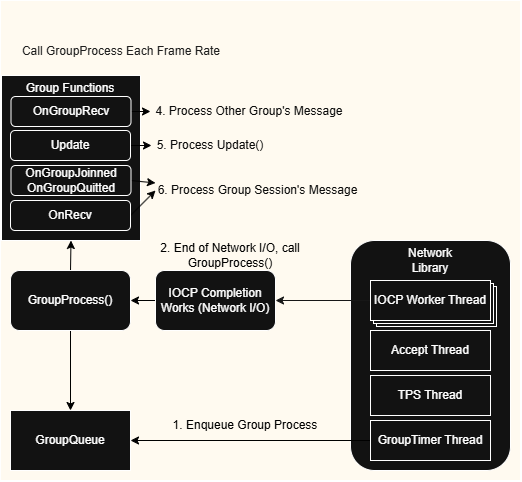

The diagram above was exported from draw.io. Its source (the exported page's mxGraphModel, read from the mxfile embedded in the PNG):
<mxGraphModel dx="1082" dy="538" grid="1" gridSize="10" guides="1" tooltips="1" connect="1" arrows="1" fold="1" page="1" pageScale="1" pageWidth="827" pageHeight="1169" math="0" shadow="0">
  <root>
    <mxCell id="0" />
    <mxCell id="1" parent="0" />
    <mxCell id="2" parent="1" style="rounded=0;whiteSpace=wrap;html=1;fillColor=light-dark(#FFFFFF,#FFFAF0);" value="" vertex="1">
      <mxGeometry height="480" width="520" x="1120" y="1200" as="geometry" />
    </mxCell>
    <mxCell id="3" parent="1" style="rounded=1;whiteSpace=wrap;html=1;" value="" vertex="1">
      <mxGeometry height="230" width="160" x="1470" y="1440" as="geometry" />
    </mxCell>
    <mxCell id="4" parent="1" style="text;html=1;whiteSpace=wrap;strokeColor=none;fillColor=none;align=center;verticalAlign=middle;rounded=0;" value="Network Library" vertex="1">
      <mxGeometry height="30" width="60" x="1520" y="1445" as="geometry" />
    </mxCell>
    <mxCell id="5" parent="1" style="rounded=0;whiteSpace=wrap;html=1;" value="Accept Thread" vertex="1">
      <mxGeometry height="40" width="120" x="1490" y="1530" as="geometry" />
    </mxCell>
    <mxCell id="6" parent="1" style="rounded=0;whiteSpace=wrap;html=1;" value="" vertex="1">
      <mxGeometry height="40" width="120" x="1496" y="1486" as="geometry" />
    </mxCell>
    <mxCell id="7" parent="1" style="rounded=0;whiteSpace=wrap;html=1;" value="TPS Thread" vertex="1">
      <mxGeometry height="40" width="120" x="1490" y="1575" as="geometry" />
    </mxCell>
    <mxCell id="8" parent="1" style="rounded=0;whiteSpace=wrap;html=1;" value="" vertex="1">
      <mxGeometry height="40" width="120" x="1493" y="1483" as="geometry" />
    </mxCell>
    <mxCell id="9" edge="1" parent="1" source="10" style="rounded=0;orthogonalLoop=1;jettySize=auto;html=1;exitX=0;exitY=0.5;exitDx=0;exitDy=0;entryX=1;entryY=0.5;entryDx=0;entryDy=0;strokeColor=light-dark(#000000,#171717);" target="15">
      <mxGeometry relative="1" as="geometry" />
    </mxCell>
    <mxCell id="10" parent="1" style="rounded=0;whiteSpace=wrap;html=1;" value="IOCP Worker Thread" vertex="1">
      <mxGeometry height="40" width="120" x="1490" y="1480" as="geometry" />
    </mxCell>
    <mxCell id="11" edge="1" parent="1" source="12" style="rounded=0;orthogonalLoop=1;jettySize=auto;html=1;exitX=0;exitY=0.5;exitDx=0;exitDy=0;entryX=1;entryY=0.5;entryDx=0;entryDy=0;strokeColor=light-dark(#000000,#000000);" target="13">
      <mxGeometry relative="1" as="geometry" />
    </mxCell>
    <mxCell id="12" parent="1" style="rounded=0;whiteSpace=wrap;html=1;" value="GroupTimer Thread" vertex="1">
      <mxGeometry height="40" width="120" x="1490" y="1620" as="geometry" />
    </mxCell>
    <mxCell id="13" parent="1" style="rounded=0;whiteSpace=wrap;html=1;" value="GroupQueue" vertex="1">
      <mxGeometry height="60" width="120" x="1130" y="1610" as="geometry" />
    </mxCell>
    <mxCell id="14" edge="1" parent="1" source="15" style="rounded=0;orthogonalLoop=1;jettySize=auto;html=1;exitX=0;exitY=0.5;exitDx=0;exitDy=0;entryX=1;entryY=0.5;entryDx=0;entryDy=0;strokeColor=light-dark(#000000,#000000);" target="19">
      <mxGeometry relative="1" as="geometry" />
    </mxCell>
    <mxCell id="15" parent="1" style="rounded=1;whiteSpace=wrap;html=1;" value="IOCP Completion Works (Network I/O)" vertex="1">
      <mxGeometry height="60" width="120" x="1275" y="1470" as="geometry" />
    </mxCell>
    <mxCell id="16" parent="1" style="text;html=1;whiteSpace=wrap;strokeColor=none;fillColor=none;align=center;verticalAlign=middle;rounded=0;" value="&lt;font style=&quot;color: light-dark(rgb(31, 31, 31), rgb(0, 0, 0));&quot;&gt;1. Enqueue Group Process&lt;/font&gt;" vertex="1">
      <mxGeometry height="30" width="190" x="1270" y="1610" as="geometry" />
    </mxCell>
    <mxCell id="17" edge="1" parent="1" source="19" style="rounded=0;orthogonalLoop=1;jettySize=auto;html=1;exitX=0.5;exitY=1;exitDx=0;exitDy=0;entryX=0.5;entryY=0;entryDx=0;entryDy=0;strokeColor=light-dark(#000000,#000000);" target="13">
      <mxGeometry relative="1" as="geometry" />
    </mxCell>
    <mxCell id="18" edge="1" parent="1" source="19" style="rounded=0;orthogonalLoop=1;jettySize=auto;html=1;exitX=0.5;exitY=0;exitDx=0;exitDy=0;entryX=0.5;entryY=1;entryDx=0;entryDy=0;strokeColor=light-dark(#000000,#000000);" target="21">
      <mxGeometry relative="1" as="geometry" />
    </mxCell>
    <mxCell id="19" parent="1" style="rounded=1;whiteSpace=wrap;html=1;" value="GroupProcess()" vertex="1">
      <mxGeometry height="60" width="120" x="1130" y="1470" as="geometry" />
    </mxCell>
    <mxCell id="20" parent="1" style="text;html=1;whiteSpace=wrap;strokeColor=none;fillColor=none;align=center;verticalAlign=middle;rounded=0;" value="&lt;font style=&quot;color: light-dark(rgb(31, 31, 31), rgb(0, 0, 0));&quot;&gt;2. End of Network I/O, call GroupProcess()&lt;/font&gt;" vertex="1">
      <mxGeometry height="30" width="190" x="1255" y="1440" as="geometry" />
    </mxCell>
    <mxCell id="21" parent="1" style="rounded=0;whiteSpace=wrap;html=1;" value="" vertex="1">
      <mxGeometry height="165" width="139" x="1121" y="1275" as="geometry" />
    </mxCell>
    <mxCell id="22" edge="1" parent="1" source="23" style="rounded=0;orthogonalLoop=1;jettySize=auto;html=1;exitX=1;exitY=0.5;exitDx=0;exitDy=0;entryX=0;entryY=0.5;entryDx=0;entryDy=0;strokeColor=light-dark(#000000,#000000);" target="31">
      <mxGeometry relative="1" as="geometry" />
    </mxCell>
    <mxCell id="23" parent="1" style="rounded=1;whiteSpace=wrap;html=1;" value="OnGroupRecv" vertex="1">
      <mxGeometry height="30" width="120" x="1130.5" y="1296" as="geometry" />
    </mxCell>
    <mxCell id="24" parent="1" style="text;html=1;whiteSpace=wrap;strokeColor=none;fillColor=none;align=center;verticalAlign=middle;rounded=0;" value="Group Functions" vertex="1">
      <mxGeometry height="30" width="110" x="1135" y="1273" as="geometry" />
    </mxCell>
    <mxCell id="25" edge="1" parent="1" source="26" style="rounded=0;orthogonalLoop=1;jettySize=auto;html=1;exitX=1;exitY=0.5;exitDx=0;exitDy=0;entryX=0;entryY=0.5;entryDx=0;entryDy=0;strokeColor=light-dark(#000000,#000000);" target="32">
      <mxGeometry relative="1" as="geometry" />
    </mxCell>
    <mxCell id="26" parent="1" style="rounded=1;whiteSpace=wrap;html=1;" value="Update" vertex="1">
      <mxGeometry height="30" width="120" x="1130" y="1330" as="geometry" />
    </mxCell>
    <mxCell id="27" edge="1" parent="1" source="28" style="rounded=0;orthogonalLoop=1;jettySize=auto;html=1;exitX=1;exitY=0.5;exitDx=0;exitDy=0;entryX=0;entryY=0.25;entryDx=0;entryDy=0;strokeColor=light-dark(#000000,#000000);" target="33">
      <mxGeometry relative="1" as="geometry" />
    </mxCell>
    <mxCell id="28" parent="1" style="rounded=1;whiteSpace=wrap;html=1;" value="OnGroupJoinned&lt;div&gt;OnGroupQuitted&lt;/div&gt;" vertex="1">
      <mxGeometry height="30" width="120" x="1130.5" y="1365" as="geometry" />
    </mxCell>
    <mxCell id="29" edge="1" parent="1" source="30" style="rounded=0;orthogonalLoop=1;jettySize=auto;html=1;exitX=1;exitY=0.5;exitDx=0;exitDy=0;entryX=0;entryY=0.5;entryDx=0;entryDy=0;strokeColor=light-dark(#000000,#030303);" target="33">
      <mxGeometry relative="1" as="geometry" />
    </mxCell>
    <mxCell id="30" parent="1" style="rounded=1;whiteSpace=wrap;html=1;" value="OnRecv" vertex="1">
      <mxGeometry height="30" width="120" x="1130" y="1400" as="geometry" />
    </mxCell>
    <mxCell id="31" parent="1" style="text;html=1;whiteSpace=wrap;strokeColor=none;fillColor=none;align=center;verticalAlign=middle;rounded=0;" value="&lt;font style=&quot;color: light-dark(rgb(0, 0, 0), rgb(13, 13, 13));&quot;&gt;4. Process Other Group's Message&lt;/font&gt;" vertex="1">
      <mxGeometry height="30" width="197.5" x="1270" y="1296" as="geometry" />
    </mxCell>
    <mxCell id="32" parent="1" style="text;html=1;whiteSpace=wrap;strokeColor=none;fillColor=none;align=center;verticalAlign=middle;rounded=0;" value="&lt;font style=&quot;color: light-dark(rgb(0, 0, 0), rgb(13, 13, 13));&quot;&gt;5. Process Update()&lt;/font&gt;" vertex="1">
      <mxGeometry height="30" width="117.5" x="1271" y="1330" as="geometry" />
    </mxCell>
    <mxCell id="33" parent="1" style="text;html=1;whiteSpace=wrap;strokeColor=none;fillColor=none;align=center;verticalAlign=middle;rounded=0;" value="&lt;font style=&quot;color: light-dark(rgb(0, 0, 0), rgb(13, 13, 13));&quot;&gt;6. Process Group Session's Message&lt;/font&gt;" vertex="1">
      <mxGeometry height="30" width="205" x="1275" y="1375" as="geometry" />
    </mxCell>
    <mxCell id="34" parent="1" style="text;html=1;whiteSpace=wrap;strokeColor=none;fillColor=none;align=center;verticalAlign=middle;rounded=0;" value="&lt;font style=&quot;color: light-dark(rgb(0, 0, 0), rgb(31, 31, 31));&quot;&gt;Call GroupProcess Each Frame Rate&lt;/font&gt;" vertex="1">
      <mxGeometry height="30" width="230" x="1126" y="1236" as="geometry" />
    </mxCell>
  </root>
</mxGraphModel>